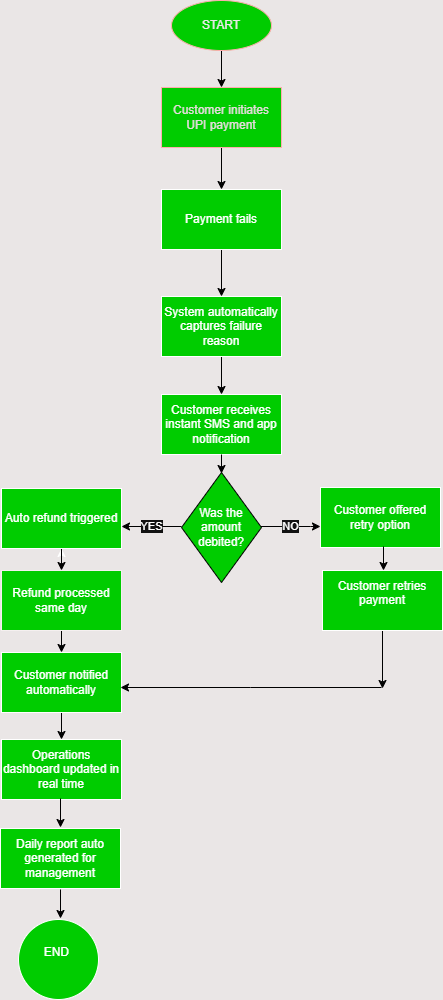

The diagram above was exported from draw.io. Its source (the exported page's mxGraphModel, read from the mxfile embedded in the PNG):
<mxGraphModel dx="872" dy="473" grid="1" gridSize="10" guides="1" tooltips="1" connect="1" arrows="1" fold="1" page="1" pageScale="1" pageWidth="850" pageHeight="1100" background="light-dark(#ffffff, #eae6e6)" math="0" shadow="0">
  <root>
    <mxCell id="0" />
    <mxCell id="1" parent="0" />
    <mxCell id="8jtW2rSqwIK2CQVBw6hz-5" edge="1" parent="1" source="8jtW2rSqwIK2CQVBw6hz-2" style="edgeStyle=orthogonalEdgeStyle;rounded=0;orthogonalLoop=1;jettySize=auto;html=1;strokeColor=light-dark(#000000,#000000);" target="8jtW2rSqwIK2CQVBw6hz-4" value="">
      <mxGeometry relative="1" as="geometry" />
    </mxCell>
    <mxCell id="8jtW2rSqwIK2CQVBw6hz-2" parent="1" style="shape=ellipse;html=1;dashed=0;whiteSpace=wrap;perimeter=ellipsePerimeter;fillColor=light-dark(#E51400,#00CC00);fontColor=light-dark(#ffffff, #ebeaea);strokeColor=#B20000;" value="START" vertex="1">
      <mxGeometry height="50" width="100" x="380" y="52" as="geometry" />
    </mxCell>
    <mxCell id="8jtW2rSqwIK2CQVBw6hz-11" edge="1" parent="1" source="8jtW2rSqwIK2CQVBw6hz-4" style="edgeStyle=orthogonalEdgeStyle;rounded=0;orthogonalLoop=1;jettySize=auto;html=1;strokeColor=light-dark(#000000,#000000);" target="8jtW2rSqwIK2CQVBw6hz-10" value="">
      <mxGeometry relative="1" as="geometry" />
    </mxCell>
    <mxCell id="8jtW2rSqwIK2CQVBw6hz-4" parent="1" style="whiteSpace=wrap;html=1;dashed=0;fillColor=light-dark(#E51400,#00CC00);fontColor=light-dark(#ffffff, #e5dcdc);strokeColor=#B20000;" value="Customer initiates UPI payment" vertex="1">
      <mxGeometry height="60" width="120" x="370" y="139" as="geometry" />
    </mxCell>
    <mxCell id="8jtW2rSqwIK2CQVBw6hz-13" edge="1" parent="1" source="8jtW2rSqwIK2CQVBw6hz-10" style="edgeStyle=orthogonalEdgeStyle;rounded=0;orthogonalLoop=1;jettySize=auto;html=1;strokeColor=light-dark(#000000,#000000);" target="8jtW2rSqwIK2CQVBw6hz-12" value="">
      <mxGeometry relative="1" as="geometry" />
    </mxCell>
    <mxCell id="8jtW2rSqwIK2CQVBw6hz-10" parent="1" style="whiteSpace=wrap;html=1;dashed=0;fillColor=light-dark(#E51400,#00CC00);" value="Payment fails" vertex="1">
      <mxGeometry height="60" width="120" x="370" y="241" as="geometry" />
    </mxCell>
    <mxCell id="8jtW2rSqwIK2CQVBw6hz-15" edge="1" parent="1" source="8jtW2rSqwIK2CQVBw6hz-12" style="edgeStyle=orthogonalEdgeStyle;rounded=0;orthogonalLoop=1;jettySize=auto;html=1;strokeColor=light-dark(#000000,#000000);" target="8jtW2rSqwIK2CQVBw6hz-14" value="">
      <mxGeometry relative="1" as="geometry" />
    </mxCell>
    <mxCell id="8jtW2rSqwIK2CQVBw6hz-12" parent="1" style="whiteSpace=wrap;html=1;dashed=0;fillColor=light-dark(#E51400,#00CC00);" value="System automatically captures failure reason" vertex="1">
      <mxGeometry height="60" width="120" x="370" y="348" as="geometry" />
    </mxCell>
    <mxCell id="8jtW2rSqwIK2CQVBw6hz-14" parent="1" style="whiteSpace=wrap;html=1;dashed=0;fillColor=light-dark(#E51400,#00CC00);" value="Customer receives instant SMS and app notification" vertex="1">
      <mxGeometry height="60" width="120" x="370" y="446" as="geometry" />
    </mxCell>
    <mxCell id="8jtW2rSqwIK2CQVBw6hz-34" edge="1" parent="1" style="edgeStyle=orthogonalEdgeStyle;rounded=0;orthogonalLoop=1;jettySize=auto;html=1;strokeColor=light-dark(#000000,#000000);" value="NO">
      <mxGeometry relative="1" as="geometry">
        <Array as="points">
          <mxPoint x="519" y="578" />
          <mxPoint x="519" y="578" />
        </Array>
        <mxPoint x="469" y="578" as="sourcePoint" />
        <mxPoint x="529" y="578" as="targetPoint" />
      </mxGeometry>
    </mxCell>
    <mxCell id="8jtW2rSqwIK2CQVBw6hz-51" edge="1" parent="1" style="edgeStyle=orthogonalEdgeStyle;rounded=0;orthogonalLoop=1;jettySize=auto;html=1;strokeColor=light-dark(#000000,#000000);" value="YES">
      <mxGeometry relative="1" as="geometry">
        <Array as="points">
          <mxPoint x="350" y="578" />
          <mxPoint x="350" y="578" />
        </Array>
        <mxPoint x="390" y="578" as="sourcePoint" />
        <mxPoint x="330" y="578" as="targetPoint" />
      </mxGeometry>
    </mxCell>
    <mxCell id="8jtW2rSqwIK2CQVBw6hz-23" parent="1" style="rhombus;whiteSpace=wrap;html=1;dashed=0;fillColor=light-dark(#E51400,#00CC00);strokeColor=light-dark(#000000,#000000);" value="Was the amount debited?" vertex="1">
      <mxGeometry height="110" width="80" x="390" y="524" as="geometry" />
    </mxCell>
    <mxCell id="8jtW2rSqwIK2CQVBw6hz-30" edge="1" parent="1" style="edgeStyle=orthogonalEdgeStyle;rounded=0;orthogonalLoop=1;jettySize=auto;html=1;" target="8jtW2rSqwIK2CQVBw6hz-29" value="">
      <mxGeometry relative="1" as="geometry">
        <mxPoint x="270" y="706" as="sourcePoint" />
      </mxGeometry>
    </mxCell>
    <mxCell id="8jtW2rSqwIK2CQVBw6hz-32" edge="1" parent="1" source="8jtW2rSqwIK2CQVBw6hz-29" style="edgeStyle=orthogonalEdgeStyle;rounded=0;orthogonalLoop=1;jettySize=auto;html=1;strokeColor=light-dark(#000000,#000000);" target="8jtW2rSqwIK2CQVBw6hz-31" value="">
      <mxGeometry relative="1" as="geometry" />
    </mxCell>
    <mxCell id="8jtW2rSqwIK2CQVBw6hz-29" parent="1" style="whiteSpace=wrap;html=1;dashed=0;fillColor=light-dark(#E51400,#00CC00);" value="Auto refund triggered" vertex="1">
      <mxGeometry height="60" width="120" x="210" y="540" as="geometry" />
    </mxCell>
    <mxCell id="8jtW2rSqwIK2CQVBw6hz-39" edge="1" parent="1" source="8jtW2rSqwIK2CQVBw6hz-31" style="edgeStyle=orthogonalEdgeStyle;rounded=0;orthogonalLoop=1;jettySize=auto;html=1;strokeColor=light-dark(#000000,#000000);" target="8jtW2rSqwIK2CQVBw6hz-38" value="">
      <mxGeometry relative="1" as="geometry" />
    </mxCell>
    <mxCell id="8jtW2rSqwIK2CQVBw6hz-31" parent="1" style="whiteSpace=wrap;html=1;dashed=0;fillColor=light-dark(#E51400,#00CC00);strokeColor=light-dark(#000000, #f5f0f0);" value="Refund processed same day" vertex="1">
      <mxGeometry height="60" width="120" x="210" y="622" as="geometry" />
    </mxCell>
    <mxCell id="8jtW2rSqwIK2CQVBw6hz-35" parent="1" style="whiteSpace=wrap;html=1;dashed=0;fillColor=light-dark(#E51400,#00CC00);" value="Customer offered retry option" vertex="1">
      <mxGeometry height="60" width="120" x="529" y="539" as="geometry" />
    </mxCell>
    <mxCell id="8jtW2rSqwIK2CQVBw6hz-41" edge="1" parent="1" style="edgeStyle=orthogonalEdgeStyle;rounded=0;orthogonalLoop=1;jettySize=auto;html=1;strokeColor=light-dark(#000000,#000000);" value="">
      <mxGeometry relative="1" as="geometry">
        <mxPoint x="270" y="762" as="sourcePoint" />
        <mxPoint x="270" y="791" as="targetPoint" />
      </mxGeometry>
    </mxCell>
    <mxCell id="8jtW2rSqwIK2CQVBw6hz-38" parent="1" style="whiteSpace=wrap;html=1;dashed=0;fillColor=light-dark(#E51400,#00CC00);" value="Customer notified automatically" vertex="1">
      <mxGeometry height="60" width="120" x="210" y="704" as="geometry" />
    </mxCell>
    <mxCell id="8jtW2rSqwIK2CQVBw6hz-40" parent="1" style="whiteSpace=wrap;html=1;dashed=0;fillColor=light-dark(#E51400,#00CC00);" value="Operations dashboard updated in real time" vertex="1">
      <mxGeometry height="60" width="120" x="210" y="791" as="geometry" />
    </mxCell>
    <mxCell id="8jtW2rSqwIK2CQVBw6hz-42" parent="1" style="ellipse;whiteSpace=wrap;html=1;dashed=0;fillColor=light-dark(#E51400,#00CC00);" value="END&amp;nbsp;&lt;div&gt;&lt;br&gt;&lt;/div&gt;" vertex="1">
      <mxGeometry height="80" width="80" x="227" y="971" as="geometry" />
    </mxCell>
    <mxCell id="8jtW2rSqwIK2CQVBw6hz-65" edge="1" parent="1" style="edgeStyle=orthogonalEdgeStyle;rounded=0;orthogonalLoop=1;jettySize=auto;html=1;strokeColor=light-dark(#000000,#000000);" value="">
      <mxGeometry relative="1" as="geometry">
        <mxPoint x="591" y="681" as="sourcePoint" />
        <mxPoint x="591" y="740" as="targetPoint" />
      </mxGeometry>
    </mxCell>
    <mxCell id="8jtW2rSqwIK2CQVBw6hz-47" parent="1" style="whiteSpace=wrap;html=1;fillColor=light-dark(#E51400,#00CC00);dashed=0;" value="&#10;Customer retries payment&#10;&#10;" vertex="1">
      <mxGeometry height="60" width="120" x="531" y="622" as="geometry" />
    </mxCell>
    <mxCell id="8jtW2rSqwIK2CQVBw6hz-49" edge="1" parent="1" style="edgeStyle=orthogonalEdgeStyle;rounded=0;orthogonalLoop=1;jettySize=auto;html=1;strokeColor=light-dark(#000000,#000000);" value="">
      <mxGeometry relative="1" as="geometry">
        <mxPoint x="592" y="598" as="sourcePoint" />
        <mxPoint x="592" y="622" as="targetPoint" />
      </mxGeometry>
    </mxCell>
    <mxCell id="8jtW2rSqwIK2CQVBw6hz-53" edge="1" parent="1" style="edgeStyle=orthogonalEdgeStyle;rounded=0;orthogonalLoop=1;jettySize=auto;html=1;strokeColor=light-dark(#000000,#000000);" value="">
      <mxGeometry relative="1" as="geometry">
        <mxPoint x="430" y="506" as="sourcePoint" />
        <mxPoint x="430" y="525" as="targetPoint" />
      </mxGeometry>
    </mxCell>
    <mxCell id="8jtW2rSqwIK2CQVBw6hz-56" edge="1" parent="1" style="edgeStyle=orthogonalEdgeStyle;rounded=0;orthogonalLoop=1;jettySize=auto;html=1;strokeColor=light-dark(#000000,#000000);" value="">
      <mxGeometry relative="1" as="geometry">
        <mxPoint x="269" y="941" as="sourcePoint" />
        <mxPoint x="269" y="970" as="targetPoint" />
      </mxGeometry>
    </mxCell>
    <mxCell id="8jtW2rSqwIK2CQVBw6hz-57" edge="1" parent="1" style="edgeStyle=orthogonalEdgeStyle;rounded=0;orthogonalLoop=1;jettySize=auto;html=1;strokeColor=light-dark(#000000,#000000);" value="">
      <mxGeometry relative="1" as="geometry">
        <mxPoint x="269" y="850" as="sourcePoint" />
        <mxPoint x="269" y="879" as="targetPoint" />
      </mxGeometry>
    </mxCell>
    <mxCell id="8jtW2rSqwIK2CQVBw6hz-58" parent="1" style="whiteSpace=wrap;html=1;dashed=0;fillColor=light-dark(#E51400,#00CC00);" value="Daily report auto generated for management" vertex="1">
      <mxGeometry height="60" width="120" x="209" y="880" as="geometry" />
    </mxCell>
    <mxCell id="8jtW2rSqwIK2CQVBw6hz-69" edge="1" parent="1" style="edgeStyle=orthogonalEdgeStyle;rounded=0;orthogonalLoop=1;jettySize=auto;html=1;strokeColor=light-dark(#000000,#000000);" value="">
      <mxGeometry relative="1" as="geometry">
        <Array as="points">
          <mxPoint x="459" y="739" />
          <mxPoint x="459" y="739" />
        </Array>
        <mxPoint x="590" y="739" as="sourcePoint" />
        <mxPoint x="329" y="739" as="targetPoint" />
      </mxGeometry>
    </mxCell>
  </root>
</mxGraphModel>